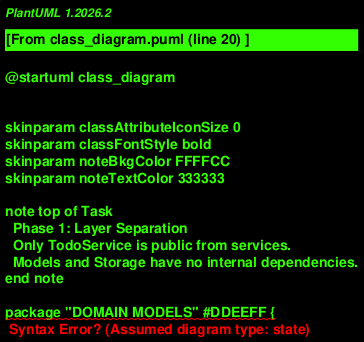

The diagram above was rendered by PlantUML. Its source (embedded in the PNG):
@startuml class_diagram

!define PUBLIC_COLOR DDFFD4
!define INTERNAL_COLOR D4E8D4
!define MODELS_COLOR DDEEFF
!define STORAGE_COLOR FFF3CC
!define INTERFACE_COLOR FFE5E5

skinparam classAttributeIconSize 0
skinparam classFontStyle bold
skinparam noteBkgColor FFFFCC
skinparam noteTextColor 333333

note top of Task
  Phase 1: Layer Separation
  Only TodoService is public from services.
  Models and Storage have no internal dependencies.
end note

package "DOMAIN MODELS" #MODELS_COLOR {
    enum TaskStatus {
        PENDING
        IN_PROGRESS
        DONE
    }

    class Task {
        +id : String
        +title : String
        +description : String [0..1]
        +status : TaskStatus
        +created_at : DateTime
        +updated_at : DateTime
        +due_date : DateTime [0..1]
        +comments : List<TaskComment>
        +project_id : String [0..1]
        --
        +__post_init__() : void
        +is_pending() : boolean
        +is_in_progress() : boolean
        +is_completed() : boolean
        +is_overdue() : boolean
        +mark_in_progress() : Task
        +mark_done() : Task
        +reopen() : Task
        +to_dict() : Dictionary
        +from_dict(data: Dictionary) : Task
    }

    class TaskComment {
        +id : String
        +task_id : String
        +content : String
        +created_at : DateTime
        +author : String [0..1]
        +updated_at : DateTime [0..1]
        --
        +__post_init__() : void
        +to_dict() : Dictionary
        +from_dict(data: Dictionary) : TaskComment
    }

    class Project {
        +id : String
        +name : String
        --
        +__post_init__() : void
        +to_dict() : Dictionary
        +from_dict(data: Dictionary) : Project
    }

    class TaskSummaryReport {
        +total_count : int
        +pending_count : int
        +in_progress_count : int
        +done_count : int
        +overdue_count : int
        +due_date_set_count : int
        +completion_rate : float
        +avg_days_to_completion : float [0..1]
    }
}

package "PERSISTENCE LAYER" #STORAGE_COLOR {
    class JsonStorage {
        -path : String
        --
        +JsonStorage(path: String [0..1])
        +load() : List<Dictionary>
        +save(tasks: List<Dictionary>) : void
    }
}

package "SERVICE LAYER (Internal)" #INTERNAL_COLOR {
    note bottom of ServiceError
        Exception hierarchy - base
        for all service errors
    end note

    exception ServiceError {
        Base exception for service layer
    }

    exception TaskNotFoundError extends ServiceError
    exception ProjectNotFoundError extends ServiceError

    class ImportValidator {
        --
        +validate_file(file_path: String) : Tuple<List<Dictionary>, List<Dictionary>>
        +{static} validate_task_dict(task_dict: Dictionary, index: Integer) : String [0..1]
    }

    class TaskManager {
        -storage : JsonStorage
        -tasks : Dictionary<String, Task>
        --
        +TaskManager(storage: JsonStorage [0..1])
        +add(title: String, description: String [0..1], due_date: DateTime [0..1]) : Task
        +get(task_id: String) : Task
        +list_all() : List<Task>
        +list_by_status(status: TaskStatus) : List<Task>
        +list_by_project(project_id: String) : List<Task>
        +list_by_due_date_range(before: DateTime [0..1], after: DateTime [0..1], status: TaskStatus [0..1], overdue_only: Boolean) : List<Task>
        +get_week_boundaries(year: Integer, week: Integer) : Tuple<DateTime, DateTime>
        +get_month_boundaries(year: Integer, month: Integer) : Tuple<DateTime, DateTime>
        +get_year_boundaries(year: Integer) : Tuple<DateTime, DateTime>
        +update(task_id: String, title: String [0..1], description: String [0..1], due_date: DateTime [0..1]) : Task
        +set_status(task_id: String, status: TaskStatus) : Task
        +set_due_date(task_id: String, due_date: DateTime [0..1]) : Task
        +set_project(task_id: String, project_id: String [0..1]) : Task
        +set_task(task_id: String, task: Task) : void
        +delete(task_id: String) : void
        +orphan_project_tasks(project_id: String) : Integer
        +add_comment(task_id: String, content: String, author: String [0..1]) : TaskComment
        +get_comments(task_id: String) : List<TaskComment>
        +delete_comment(task_id: String, comment_id: String) : void
        +edit_comment(task_id: String, comment_id: String, content: String) : TaskComment
        -load() : void
        -persist() : void
    }

    class ProjectManager {
        -storage : JsonStorage
        -projects : Dictionary<String, Project>
        --
        +ProjectManager(storage: JsonStorage [0..1])
        +add(name: String) : Project
        +get(project_id: String) : Project
        +list_all() : List<Project>
        +delete(project_id: String) : void
        -load() : void
        -persist() : void
    }
}

package "SERVICE LAYER (Public)" #PUBLIC_COLOR {
    class TodoService {
        -manager : TaskManager
        -project_manager : ProjectManager
        --
        +TodoService(storage: JsonStorage [0..1])
        +add_task(title: String, description: String [0..1], due_date: DateTime [0..1]) : Task
        +get_task(task_id: String) : Task
        +list_tasks(status: TaskStatus [0..1], before: DateTime [0..1], after: DateTime [0..1], overdue_only: Boolean) : List<Task>
        +list_tasks_by_week(year: Integer, week: Integer, status: TaskStatus [0..1]) : List<Task>
        +list_tasks_by_month(year: Integer, month: Integer, status: TaskStatus [0..1]) : List<Task>
        +list_tasks_by_year(year: Integer, status: TaskStatus [0..1]) : List<Task>
        +list_tasks_by_project(project_id: String) : List<Task>
        +create_project(name: String) : Project
        +list_projects() : List<Project>
        +get_project(project_id: String) : Project
        +delete_project(project_id: String) : void
        +move_task_to_project(task_id: String, project_id: String [0..1]) : Task
        +start_task(task_id: String) : Task
        +complete_task(task_id: String) : Task
        +reopen_task(task_id: String) : Task
        +update_task(task_id: String, title: String [0..1], description: String [0..1], due_date: DateTime [0..1]) : Task
        +set_due_date(task_id: String, due_date: DateTime [0..1]) : Task
        +delete_task(task_id: String) : void
        +add_comment(task_id: String, content: String, author: String [0..1]) : TaskComment
        +get_comments(task_id: String) : List<TaskComment>
        +delete_comment(task_id: String, comment_id: String) : void
        +edit_comment(task_id: String, comment_id: String, content: String) : TaskComment
        +generate_report() : TaskSummaryReport
        +export_tasks(file_path: String [0..1]) : Integer
        +import_tasks(file_path: String, duplicate_strategy: String) : Dictionary
    }
}

package "INTERFACE LAYER" #INTERFACE_COLOR {
    class TodoCLI {
        -service : TodoService
        --
        +TodoCLI(storagePath: String [0..1])
        +run(argv: List<String> [0..1]) : Integer
        -_parse_and_list_by_week(week: String, status: TaskStatus [0..1]) : List<Task>
        -_parse_and_list_by_month(month: String, status: TaskStatus [0..1]) : List<Task>
        -_parse_and_list_by_year(year: String, status: TaskStatus [0..1]) : List<Task>
        -_cmd_report(args: Namespace) : Integer
        -_cmd_export(args: Namespace) : Integer
        -_cmd_import(args: Namespace) : Integer
    }

    class InteractiveMenu {
        -service : TodoService
        --
        +InteractiveMenu(storagePath: String [0..1])
        +run() : void
        -_do_list() : void
        -_do_pick_due_date_range() : Tuple<DateTime [0..1], DateTime [0..1]>
        -_do_pick_week(status: TaskStatus [0..1]) : List<Task> [0..1]
        -_do_pick_month(status: TaskStatus [0..1]) : List<Task> [0..1]
        -_do_pick_year(status: TaskStatus [0..1]) : List<Task> [0..1]
        -_display_task_list_with_summary(tasks: List<Task>, status: TaskStatus [0..1], before: DateTime [0..1], after: DateTime [0..1], overdue_only: Boolean) : void
        -_do_report() : void
        -_do_export() : void
        -_do_import() : void
    }

    package "GUI (tkinter)" {
        class TodoGUI {
            -service : TodoService
            -root : Tk
            -selected_task : Task [0..1]
            -current_status_filter : TaskStatus [0..1]
            -current_project_filter : String [0..1]
            -current_overdue_filter : Boolean
            --
            +TodoGUI(storage_path: String [0..1])
            +run() : void
            +select_task(task: Task [0..1]) : void
            -_setup_bindings() : void
            -_on_add_task() : void
            -_on_delete_task() : void
            -_refresh() : void
        }

        class MainWindow {
            -gui : TodoGUI
            -root : Tk
            -filter_frame : FilterFrame
            -task_list_frame : TaskListFrame
            -task_details_frame : TaskDetailsFrame
            -action_frame : ActionButtonFrame
            --
            +MainWindow(root: Tk, gui: TodoGUI)
        }

        class FilterFrame {
            -gui : TodoGUI
            -frame : ttk.Frame
            -project_var : StringVar
            -project_dropdown : ttk.Combobox
            -overdue_var : BooleanVar
            --
            +FilterFrame(root: Tk, gui: TodoGUI)
            -_filter_all() : void
            -_filter_pending() : void
            -_filter_in_progress() : void
            -_filter_done() : void
            -_on_project_select() : void
            -_on_overdue_toggle() : void
            -_clear_filters() : void
            -_refresh_projects() : void
            -_refresh() : void
        }

        class TaskListFrame {
            -gui : TodoGUI
            -frame : ttk.Frame
            -tree : ttk.Treeview
            -_task_items : Dict<String, String>
            --
            +TaskListFrame(root: Tk, gui: TodoGUI)
            +refresh_tasks(status: TaskStatus [0..1], project_id: String [0..1], overdue_only: Boolean) : void
            -_on_select(event: Any) : void
        }

        class TaskDetailsFrame {
            -gui : TodoGUI
            -frame : ttk.LabelFrame
            -current_task : Task [0..1]
            -title_label : ttk.Label
            -status_label : ttk.Label
            -description_text : tk.Text
            -due_date_label : ttk.Label
            -project_label : ttk.Label
            -comments_text : tk.Text
            --
            +TaskDetailsFrame(root: Tk, gui: TodoGUI)
            +display_task(task: Task) : void
            +clear() : void
            -_refresh_comments() : void
            -_on_add_comment() : void
            -_on_clear_selection() : void
        }

        class ActionButtonFrame {
            -gui : TodoGUI
            -frame : ttk.Frame
            --
            +ActionButtonFrame(root: Tk, gui: TodoGUI)
            +on_add_task() : void
            +on_delete_task() : void
            -_on_start_task() : void
            -_on_complete_task() : void
            -_on_edit_task() : void
            -_on_refresh() : void
        }

        class AddTaskDialog {
            -service : TodoService
            -result : Dict<String, Any> [0..1]
            -title_entry : ttk.Entry
            -description_text : tk.Text
            -due_date_entry : ttk.Entry
            -project_var : StringVar
            -project_dropdown : ttk.Combobox
            --
            +AddTaskDialog(parent: tk.Widget, service: TodoService)
            -_on_save() : void
            -_on_cancel() : void
        }

        class EditTaskDialog {
            -service : TodoService
            -task : Task
            -result : Dict<String, Any> [0..1]
            -title_entry : ttk.Entry
            -description_text : tk.Text
            -due_date_entry : ttk.Entry
            -project_var : StringVar
            -project_dropdown : ttk.Combobox
            --
            +EditTaskDialog(parent: tk.Widget, service: TodoService, task: Task)
            -_on_save() : void
            -_on_cancel() : void
        }

        class CommentDialog {
            -result : Dict<String, Any> [0..1]
            -author_entry : ttk.Entry
            -comment_text : tk.Text
            --
            +CommentDialog(parent: tk.Widget, title: String)
            -_on_add() : void
            -_on_cancel() : void
        }
    }
}

note bottom of TodoCLI
  Interface layer imports:
  - TodoService (public API)
  - Exceptions from services
  - Models for type hints only
end note

Task --> TaskStatus : status
Task *-- TaskComment : comments
Task --> Project : project_id [0..1]

TodoService --> TaskSummaryReport : generates
TodoService --> TaskManager : <<internal>>
TodoService --> ProjectManager : <<internal>>
TodoService --> ImportValidator : <<internal>>

TaskManager --> JsonStorage : imports
TaskManager --> Task : manages
TaskManager --> TaskComment : manages
TaskManager ..> TaskNotFoundError : raises

ProjectManager --> JsonStorage : imports
ProjectManager --> Project : manages
ProjectManager ..> ProjectNotFoundError : raises

ServiceError <|-- TaskNotFoundError
ServiceError <|-- ProjectNotFoundError

TodoCLI --> TodoService : imports
TodoCLI --> TaskNotFoundError : catches
TodoCLI --> ProjectNotFoundError : catches

InteractiveMenu --> TodoService : imports
InteractiveMenu --> TaskNotFoundError : catches
InteractiveMenu --> ProjectNotFoundError : catches

TodoGUI --> TodoService : imports
TodoGUI --> MainWindow : creates
TodoGUI --> Task : manages
TodoGUI --> TaskStatus : uses

MainWindow --> FilterFrame : contains
MainWindow --> TaskListFrame : contains
MainWindow --> TaskDetailsFrame : contains
MainWindow --> ActionButtonFrame : contains

FilterFrame --> TodoGUI : updates state
FilterFrame --> TaskStatus : filters

TaskListFrame --> TodoGUI : notifies selection
TaskListFrame --> Task : displays

TaskDetailsFrame --> Task : displays
TaskDetailsFrame --> CommentDialog : creates
TaskDetailsFrame --> TodoService : calls methods

ActionButtonFrame --> AddTaskDialog : creates
ActionButtonFrame --> EditTaskDialog : creates
ActionButtonFrame --> TodoGUI : triggers refresh
ActionButtonFrame --> TodoService : calls methods

AddTaskDialog --> TodoService : creates task
EditTaskDialog --> TodoService : modifies task
CommentDialog --> TodoService : adds comment

@enduml